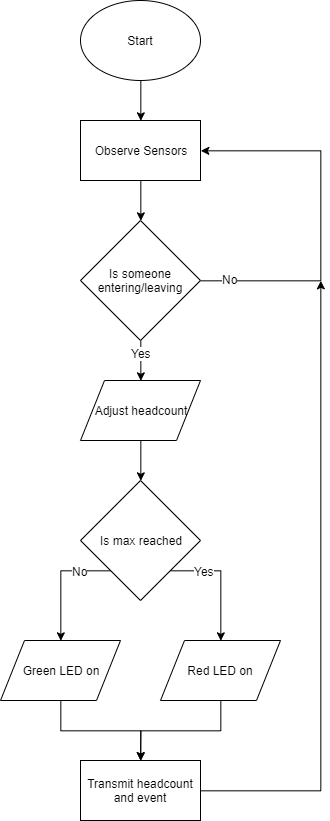

The diagram above was exported from draw.io. Its source (the exported page's mxGraphModel, read from the mxfile embedded in the PNG):
<mxGraphModel dx="1673" dy="933" grid="1" gridSize="10" guides="1" tooltips="1" connect="1" arrows="1" fold="1" page="1" pageScale="1" pageWidth="827" pageHeight="1169" math="0" shadow="0">
  <root>
    <mxCell id="0" />
    <mxCell id="1" parent="0" />
    <mxCell id="uD6iCReNNTzjWfrxML81-21" style="edgeStyle=orthogonalEdgeStyle;rounded=0;orthogonalLoop=1;jettySize=auto;html=1;exitX=1;exitY=0.5;exitDx=0;exitDy=0;" edge="1" parent="1" source="uD6iCReNNTzjWfrxML81-1">
      <mxGeometry relative="1" as="geometry">
        <mxPoint x="360" y="320" as="targetPoint" />
        <Array as="points">
          <mxPoint x="360" y="830" />
          <mxPoint x="360" y="320" />
        </Array>
      </mxGeometry>
    </mxCell>
    <mxCell id="uD6iCReNNTzjWfrxML81-1" value="Transmit headcount and event" style="rounded=0;whiteSpace=wrap;html=1;" vertex="1" parent="1">
      <mxGeometry x="120" y="800" width="120" height="60" as="geometry" />
    </mxCell>
    <mxCell id="uD6iCReNNTzjWfrxML81-11" style="edgeStyle=orthogonalEdgeStyle;rounded=0;orthogonalLoop=1;jettySize=auto;html=1;exitX=0.5;exitY=1;exitDx=0;exitDy=0;entryX=0.5;entryY=0;entryDx=0;entryDy=0;" edge="1" parent="1" source="uD6iCReNNTzjWfrxML81-2" target="uD6iCReNNTzjWfrxML81-3">
      <mxGeometry relative="1" as="geometry" />
    </mxCell>
    <mxCell id="uD6iCReNNTzjWfrxML81-2" value="Adjust headcount" style="shape=parallelogram;perimeter=parallelogramPerimeter;whiteSpace=wrap;html=1;" vertex="1" parent="1">
      <mxGeometry x="120" y="420" width="120" height="60" as="geometry" />
    </mxCell>
    <mxCell id="uD6iCReNNTzjWfrxML81-13" style="edgeStyle=orthogonalEdgeStyle;rounded=0;orthogonalLoop=1;jettySize=auto;html=1;exitX=1;exitY=1;exitDx=0;exitDy=0;entryX=0.5;entryY=0;entryDx=0;entryDy=0;" edge="1" parent="1" source="uD6iCReNNTzjWfrxML81-3" target="uD6iCReNNTzjWfrxML81-5">
      <mxGeometry relative="1" as="geometry">
        <Array as="points">
          <mxPoint x="260" y="610" />
        </Array>
      </mxGeometry>
    </mxCell>
    <mxCell id="uD6iCReNNTzjWfrxML81-20" value="Yes" style="text;html=1;resizable=0;points=[];align=center;verticalAlign=middle;labelBackgroundColor=#ffffff;" vertex="1" connectable="0" parent="uD6iCReNNTzjWfrxML81-13">
      <mxGeometry x="-0.4435" relative="1" as="geometry">
        <mxPoint as="offset" />
      </mxGeometry>
    </mxCell>
    <mxCell id="uD6iCReNNTzjWfrxML81-14" style="edgeStyle=orthogonalEdgeStyle;rounded=0;orthogonalLoop=1;jettySize=auto;html=1;exitX=0;exitY=1;exitDx=0;exitDy=0;entryX=0.5;entryY=0;entryDx=0;entryDy=0;" edge="1" parent="1" source="uD6iCReNNTzjWfrxML81-3" target="uD6iCReNNTzjWfrxML81-4">
      <mxGeometry relative="1" as="geometry">
        <Array as="points">
          <mxPoint x="100" y="610" />
        </Array>
      </mxGeometry>
    </mxCell>
    <mxCell id="uD6iCReNNTzjWfrxML81-19" value="No" style="text;html=1;resizable=0;points=[];align=center;verticalAlign=middle;labelBackgroundColor=#ffffff;" vertex="1" connectable="0" parent="uD6iCReNNTzjWfrxML81-14">
      <mxGeometry x="-0.4785" relative="1" as="geometry">
        <mxPoint as="offset" />
      </mxGeometry>
    </mxCell>
    <mxCell id="uD6iCReNNTzjWfrxML81-3" value="Is max reached" style="rhombus;whiteSpace=wrap;html=1;" vertex="1" parent="1">
      <mxGeometry x="120" y="520" width="120" height="120" as="geometry" />
    </mxCell>
    <mxCell id="uD6iCReNNTzjWfrxML81-15" style="edgeStyle=orthogonalEdgeStyle;rounded=0;orthogonalLoop=1;jettySize=auto;html=1;exitX=0.5;exitY=1;exitDx=0;exitDy=0;entryX=0.5;entryY=0;entryDx=0;entryDy=0;" edge="1" parent="1" source="uD6iCReNNTzjWfrxML81-4" target="uD6iCReNNTzjWfrxML81-1">
      <mxGeometry relative="1" as="geometry" />
    </mxCell>
    <mxCell id="uD6iCReNNTzjWfrxML81-4" value="Green LED on" style="shape=parallelogram;perimeter=parallelogramPerimeter;whiteSpace=wrap;html=1;" vertex="1" parent="1">
      <mxGeometry x="40" y="680" width="120" height="60" as="geometry" />
    </mxCell>
    <mxCell id="uD6iCReNNTzjWfrxML81-16" style="edgeStyle=orthogonalEdgeStyle;rounded=0;orthogonalLoop=1;jettySize=auto;html=1;exitX=0.5;exitY=1;exitDx=0;exitDy=0;" edge="1" parent="1" source="uD6iCReNNTzjWfrxML81-5">
      <mxGeometry relative="1" as="geometry">
        <mxPoint x="180" y="800" as="targetPoint" />
      </mxGeometry>
    </mxCell>
    <mxCell id="uD6iCReNNTzjWfrxML81-5" value="Red LED on" style="shape=parallelogram;perimeter=parallelogramPerimeter;whiteSpace=wrap;html=1;" vertex="1" parent="1">
      <mxGeometry x="200" y="680" width="120" height="60" as="geometry" />
    </mxCell>
    <mxCell id="uD6iCReNNTzjWfrxML81-9" style="edgeStyle=orthogonalEdgeStyle;rounded=0;orthogonalLoop=1;jettySize=auto;html=1;exitX=1;exitY=0.5;exitDx=0;exitDy=0;entryX=1;entryY=0.5;entryDx=0;entryDy=0;" edge="1" parent="1" source="uD6iCReNNTzjWfrxML81-6" target="uD6iCReNNTzjWfrxML81-8">
      <mxGeometry relative="1" as="geometry">
        <Array as="points">
          <mxPoint x="360" y="320" />
          <mxPoint x="360" y="190" />
        </Array>
      </mxGeometry>
    </mxCell>
    <mxCell id="uD6iCReNNTzjWfrxML81-17" value="No" style="text;html=1;resizable=0;points=[];align=center;verticalAlign=middle;labelBackgroundColor=#ffffff;" vertex="1" connectable="0" parent="uD6iCReNNTzjWfrxML81-9">
      <mxGeometry x="-0.8483" y="2" relative="1" as="geometry">
        <mxPoint as="offset" />
      </mxGeometry>
    </mxCell>
    <mxCell id="uD6iCReNNTzjWfrxML81-10" style="edgeStyle=orthogonalEdgeStyle;rounded=0;orthogonalLoop=1;jettySize=auto;html=1;exitX=0.5;exitY=1;exitDx=0;exitDy=0;entryX=0.5;entryY=0;entryDx=0;entryDy=0;" edge="1" parent="1" source="uD6iCReNNTzjWfrxML81-6" target="uD6iCReNNTzjWfrxML81-2">
      <mxGeometry relative="1" as="geometry" />
    </mxCell>
    <mxCell id="uD6iCReNNTzjWfrxML81-18" value="Yes" style="text;html=1;resizable=0;points=[];align=center;verticalAlign=middle;labelBackgroundColor=#ffffff;" vertex="1" connectable="0" parent="uD6iCReNNTzjWfrxML81-10">
      <mxGeometry x="-0.371" relative="1" as="geometry">
        <mxPoint as="offset" />
      </mxGeometry>
    </mxCell>
    <mxCell id="uD6iCReNNTzjWfrxML81-6" value="Is someone entering/leaving" style="rhombus;whiteSpace=wrap;html=1;" vertex="1" parent="1">
      <mxGeometry x="120" y="260" width="120" height="120" as="geometry" />
    </mxCell>
    <mxCell id="uD6iCReNNTzjWfrxML81-12" style="edgeStyle=orthogonalEdgeStyle;rounded=0;orthogonalLoop=1;jettySize=auto;html=1;exitX=0.5;exitY=1;exitDx=0;exitDy=0;entryX=0.5;entryY=0;entryDx=0;entryDy=0;" edge="1" parent="1" source="uD6iCReNNTzjWfrxML81-8" target="uD6iCReNNTzjWfrxML81-6">
      <mxGeometry relative="1" as="geometry" />
    </mxCell>
    <mxCell id="uD6iCReNNTzjWfrxML81-8" value="Observe Sensors" style="rounded=0;whiteSpace=wrap;html=1;" vertex="1" parent="1">
      <mxGeometry x="120" y="160" width="120" height="60" as="geometry" />
    </mxCell>
    <mxCell id="uD6iCReNNTzjWfrxML81-23" style="edgeStyle=orthogonalEdgeStyle;rounded=0;orthogonalLoop=1;jettySize=auto;html=1;exitX=0.5;exitY=1;exitDx=0;exitDy=0;entryX=0.5;entryY=0;entryDx=0;entryDy=0;" edge="1" parent="1" source="uD6iCReNNTzjWfrxML81-22" target="uD6iCReNNTzjWfrxML81-8">
      <mxGeometry relative="1" as="geometry" />
    </mxCell>
    <mxCell id="uD6iCReNNTzjWfrxML81-22" value="Start" style="ellipse;whiteSpace=wrap;html=1;" vertex="1" parent="1">
      <mxGeometry x="120" y="40" width="120" height="80" as="geometry" />
    </mxCell>
  </root>
</mxGraphModel>